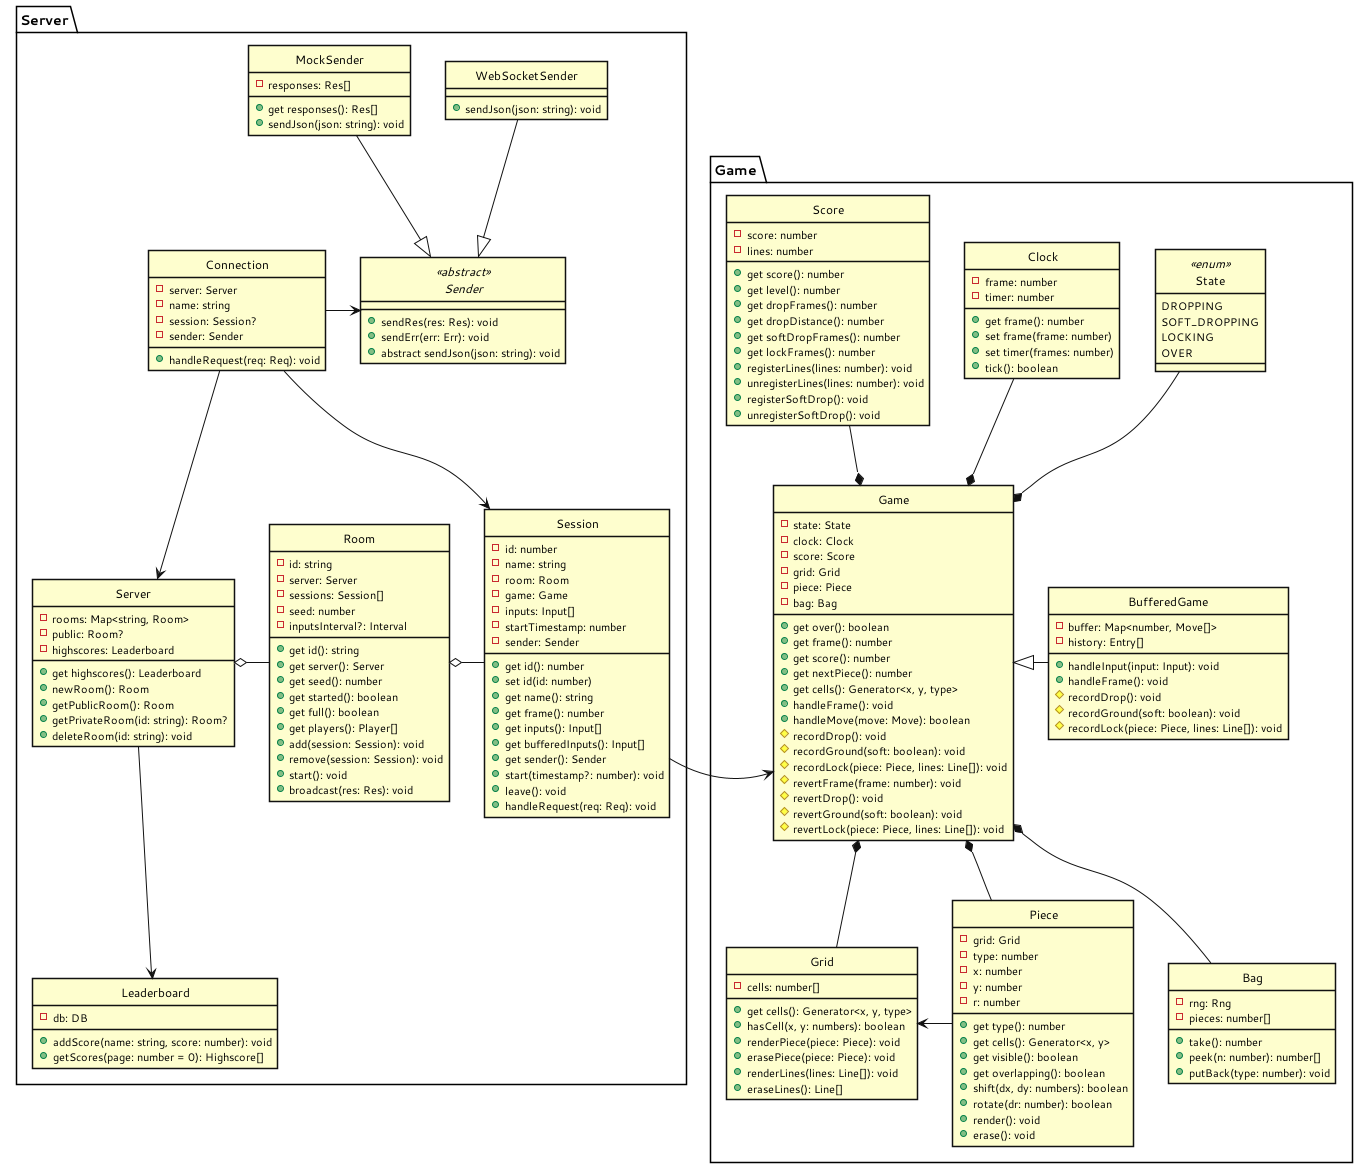

The diagram above was rendered by PlantUML. Its source (embedded in the PNG):
@startuml
!include style.puml

package Server {
  abstract class Sender <<abstract>> {
    +sendRes(res: Res): void
    +sendErr(err: Err): void
    +abstract sendJson(json: string): void
  }

  class WebSocketSender {
    +sendJson(json: string): void
  }

  class MockSender {
    -responses: Res[]
    +get responses(): Res[]
    +sendJson(json: string): void
  }

  class Connection {
    -server: Server
    -name: string
    -session: Session?
    -sender: Sender
    +handleRequest(req: Req): void
  }

  class Session {
    -id: number
    -name: string
    -room: Room
    -game: Game
    -inputs: Input[]
    -startTimestamp: number
    -sender: Sender
    +get id(): number
    +set id(id: number)
    +get name(): string
    +get frame(): number
    +get inputs(): Input[]
    +get bufferedInputs(): Input[]
    +get sender(): Sender
    +start(timestamp?: number): void
    +leave(): void
    +handleRequest(req: Req): void
  }

  class Room {
    -id: string
    -server: Server
    -sessions: Session[]
    -seed: number
    -inputsInterval?: Interval
    +get id(): string
    +get server(): Server
    +get seed(): number
    +get started(): boolean
    +get full(): boolean
    +get players(): Player[]
    +add(session: Session): void
    +remove(session: Session): void
    +start(): void
    +broadcast(res: Res): void
  }

  class Server {
    -rooms: Map<string, Room>
    -public: Room?
    -highscores: Leaderboard
    +get highscores(): Leaderboard
    +newRoom(): Room
    +getPublicRoom(): Room
    +getPrivateRoom(id: string): Room?
    +deleteRoom(id: string): void
  }

  class Leaderboard {
    -db: DB
    +addScore(name: string, score: number): void
    +getScores(page: number = 0): Highscore[]
  }

  WebSocketSender --|> Sender
  MockSender --|> Sender
  Server o- Room
  Room o- Session
  Connection -> Sender
  Connection --> Session
  Connection --> Server
  Server --> Leaderboard
}

package Game {
  class Game {
    -state: State
    -clock: Clock
    -score: Score
    -grid: Grid
    -piece: Piece
    -bag: Bag
    +get over(): boolean
    +get frame(): number
    +get score(): number
    +get nextPiece(): number
    +get cells(): Generator<x, y, type>
    +handleFrame(): void
    +handleMove(move: Move): boolean
    #recordDrop(): void
    #recordGround(soft: boolean): void
    #recordLock(piece: Piece, lines: Line[]): void
    #revertFrame(frame: number): void
    #revertDrop(): void
    #revertGround(soft: boolean): void
    #revertLock(piece: Piece, lines: Line[]): void
  }

  class BufferedGame {
    -buffer: Map<number, Move[]>
    -history: Entry[]
    +handleInput(input: Input): void
    +handleFrame(): void
    #recordDrop(): void
    #recordGround(soft: boolean): void
    #recordLock(piece: Piece, lines: Line[]): void
  }

  enum State <<enum>> {
    DROPPING
    SOFT_DROPPING
    LOCKING
    OVER
  }

  class Clock {
    -frame: number
    -timer: number
    +get frame(): number
    +set frame(frame: number)
    +set timer(frames: number)
    +tick(): boolean
  }

  class Score {
    -score: number
    -lines: number
    +get score(): number
    +get level(): number
    +get dropFrames(): number
    +get dropDistance(): number
    +get softDropFrames(): number
    +get lockFrames(): number
    +registerLines(lines: number): void
    +unregisterLines(lines: number): void
    +registerSoftDrop(): void
    +unregisterSoftDrop(): void
  }

  class Grid {
    -cells: number[]
    +get cells(): Generator<x, y, type>
    +hasCell(x, y: numbers): boolean
    +renderPiece(piece: Piece): void
    +erasePiece(piece: Piece): void
    +renderLines(lines: Line[]): void
    +eraseLines(): Line[]
  }

  class Piece {
    -grid: Grid
    -type: number
    -x: number
    -y: number
    -r: number
    +get type(): number
    +get cells(): Generator<x, y>
    +get visible(): boolean
    +get overlapping(): boolean
    +shift(dx, dy: numbers): boolean
    +rotate(dr: number): boolean
    +render(): void
    +erase(): void
  }

  class Bag {
    -rng: Rng
    -pieces: number[]
    +take(): number
    +peek(n: number): number[]
    +putBack(type: number): void
  }

  Game <|- BufferedGame
  State --* Game
  Clock --* Game
  Score --* Game
  Game *-- Grid
  Game *-- Piece
  Game *-- Bag
  Grid <- Piece
}

Session -> Game

@enduml